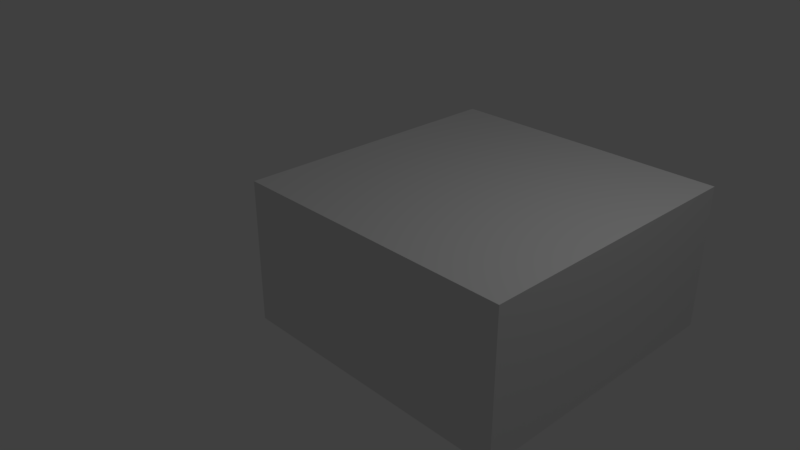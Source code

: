 # Source: 4O.blend  (saved by Blender 2.79.0; exported with 4.5.12 LTS)
import bpy
from mathutils import Matrix  # noqa: F401  (used for matrix-valued properties, if any)

bpy.ops.wm.read_factory_settings(use_empty=True)
scene = bpy.context.scene
scene.name = 'Scene'

# ---- collections
col_collection_1 = bpy.data.collections.new('Collection 1'); scene.collection.children.link(col_collection_1)

# ---- materials (node trees are filled in below, after node groups)
mat_material = bpy.data.materials.new('Material')
mat_material.alpha_threshold = 0.0
mat_material.use_transparent_shadow = False
mat_material.roughness = 0.5
mat_material.line_color = (0.0, 0.0, 0.0, 1.0)

# ---- material node trees

# ---- world
world_world = bpy.data.worlds.new('World'); scene.world = world_world
world_world.color = (0.05088, 0.05088, 0.05088)
world_world.use_sun_shadow = False
world_world.sun_shadow_jitter_overblur = 0.0
world_world.cycles.sampling_method = 'MANUAL'

# ---- cameras
cam_camera = bpy.data.cameras.new('Camera')
cam_camera.clip_end = 100.0
cam_camera.lens = 35.0
cam_camera.sensor_width = 32.0
cam_camera.sensor_height = 18.0
cam_camera.ortho_scale = 7.314
cam_camera.dof.focus_distance = 0.0
cam_camera.dof.aperture_fstop = 128.0

# ---- lights
light_lamp = bpy.data.lights.new('Lamp', 'POINT')
light_lamp.transmission_factor = 0.0
light_lamp.cutoff_distance = 30.0
light_lamp.energy = 100.0
light_lamp.shadow_buffer_clip_start = 1.001
light_lamp.shadow_soft_size = 0.1
light_lamp.shadow_maximum_resolution = 0.006
light_lamp.use_absolute_resolution = True

# ---- meshes
me_cube = bpy.data.meshes.new('Cube')
me_cube.from_pydata([(3.0, 3.0, -1.0), (3.0, -1.0, -1.0), (-1.0, -1.0, -1.0), (-1.0, 3.0, -1.0), (3.0, 3.0, 1.0), (3.0, -1.0, 1.0), (-1.0, -1.0, 1.0), (-1.0, 3.0, 1.0)], [], [(0, 1, 2, 3), (4, 7, 6, 5), (0, 4, 5, 1), (1, 5, 6, 2), (2, 6, 7, 3), (4, 0, 3, 7)])
me_cube.materials.append(mat_material)
me_cube.use_remesh_preserve_volume = False
me_cube.use_remesh_preserve_attributes = False
me_cube.use_mirror_vertex_groups = False
me_cube.update()

# ---- objects
ob_4o = bpy.data.objects.new('4O', me_cube)
ob_lamp = bpy.data.objects.new('Lamp', light_lamp)
ob_camera = bpy.data.objects.new('Camera', cam_camera)

# ---- transforms, parenting, visibility, modifiers, constraints
ob_4o.location = (0.0, 0.0, 0.0)
ob_4o.lock_rotations_4d = False
ob_4o.empty_display_type = 'ARROWS'
ob_4o.lineart.crease_threshold = 0.0
ob_lamp.location = (4.076, 1.005, 5.904)
ob_lamp.rotation_euler = (0.6503, 0.05522, 1.866)
ob_lamp.lock_rotations_4d = False
ob_lamp.empty_display_type = 'ARROWS'
ob_lamp.color = (0.0, 0.0, 0.0, 0.0)
ob_lamp.lineart.crease_threshold = 0.0
ob_camera.location = (7.481, -6.508, 5.344)
ob_camera.rotation_euler = (1.109, 0.0, 0.8149)
ob_camera.lock_rotations_4d = False
ob_camera.empty_display_type = 'ARROWS'
ob_camera.color = (0.0, 0.0, 0.0, 0.0)
ob_camera.display_type = 'WIRE'
ob_camera.lineart.crease_threshold = 0.0

# ---- collection membership
col_collection_1.objects.link(ob_4o)
col_collection_1.objects.link(ob_lamp)
col_collection_1.objects.link(ob_camera)

# ---- scene / render settings (as saved in the file)
scene.camera = ob_camera
scene.frame_start = 1; scene.frame_end = 250; scene.frame_set(1)
scene.render.engine = 'BLENDER_EEVEE_NEXT'
scene.render.resolution_percentage = 50
scene.render.dither_intensity = 0.0
scene.cycles.use_denoising = False
scene.cycles.samples = 128
scene.cycles.sampling_pattern = 'TABULATED_SOBOL'
scene.cycles.use_adaptive_sampling = False
scene.cycles.use_light_tree = False
scene.cycles.blur_glossy = 0.0
scene.cycles.sample_clamp_indirect = 0.0
scene.view_settings.view_transform = 'Standard'
bpy.context.view_layer.update()
